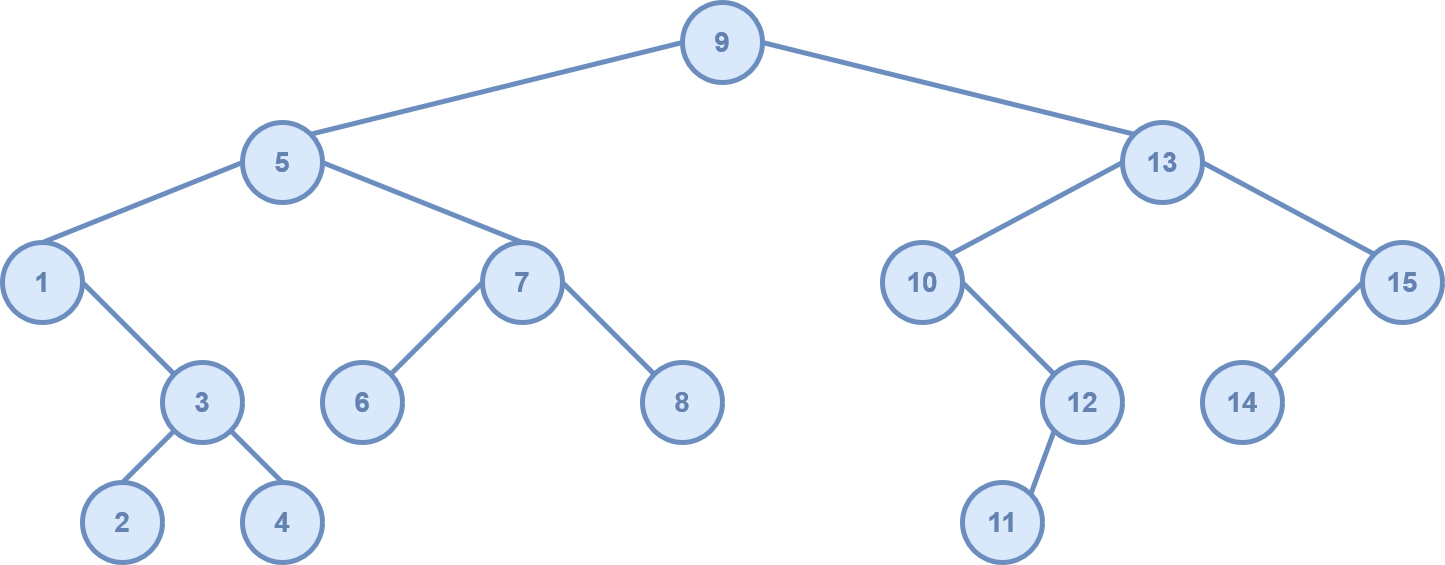

The diagram above was exported from draw.io. Its source (the exported page's mxGraphModel, read from the mxfile embedded in the PNG):
<mxGraphModel dx="2035" dy="627" grid="1" gridSize="10" guides="1" tooltips="1" connect="1" arrows="1" fold="1" page="1" pageScale="1" pageWidth="850" pageHeight="1100" math="0" shadow="0">
  <root>
    <mxCell id="0" />
    <mxCell id="1" parent="0" />
    <mxCell id="KwW4W4cxHRAeejuPnFJE-1" value="9" style="ellipse;whiteSpace=wrap;html=1;aspect=fixed;strokeWidth=5;fillColor=#dae8fc;strokeColor=#6c8ebf;fontSize=28;fontStyle=1;fontColor=#6382B0;" vertex="1" parent="1">
      <mxGeometry x="360" y="40" width="80" height="80" as="geometry" />
    </mxCell>
    <mxCell id="KwW4W4cxHRAeejuPnFJE-2" value="5" style="ellipse;whiteSpace=wrap;html=1;aspect=fixed;strokeWidth=5;fillColor=#dae8fc;strokeColor=#6c8ebf;fontSize=28;fontStyle=1;fontColor=#6382B0;" vertex="1" parent="1">
      <mxGeometry x="-80" y="160" width="80" height="80" as="geometry" />
    </mxCell>
    <mxCell id="KwW4W4cxHRAeejuPnFJE-3" value="10" style="ellipse;whiteSpace=wrap;html=1;aspect=fixed;strokeWidth=5;fillColor=#dae8fc;strokeColor=#6c8ebf;fontSize=28;fontStyle=1;fontColor=#6382B0;" vertex="1" parent="1">
      <mxGeometry x="560" y="280" width="80" height="80" as="geometry" />
    </mxCell>
    <mxCell id="KwW4W4cxHRAeejuPnFJE-4" value="15" style="ellipse;whiteSpace=wrap;html=1;aspect=fixed;strokeWidth=5;fillColor=#dae8fc;strokeColor=#6c8ebf;fontSize=28;fontStyle=1;fontColor=#6382B0;" vertex="1" parent="1">
      <mxGeometry x="1040" y="280" width="80" height="80" as="geometry" />
    </mxCell>
    <mxCell id="KwW4W4cxHRAeejuPnFJE-5" value="1" style="ellipse;whiteSpace=wrap;html=1;aspect=fixed;strokeWidth=5;fillColor=#dae8fc;strokeColor=#6c8ebf;fontSize=28;fontStyle=1;fontColor=#6382B0;" vertex="1" parent="1">
      <mxGeometry x="-320" y="280" width="80" height="80" as="geometry" />
    </mxCell>
    <mxCell id="KwW4W4cxHRAeejuPnFJE-6" value="13" style="ellipse;whiteSpace=wrap;html=1;aspect=fixed;strokeWidth=5;fillColor=#dae8fc;strokeColor=#6c8ebf;fontSize=28;fontStyle=1;fontColor=#6382B0;" vertex="1" parent="1">
      <mxGeometry x="800" y="160" width="80" height="80" as="geometry" />
    </mxCell>
    <mxCell id="KwW4W4cxHRAeejuPnFJE-7" value="7" style="ellipse;whiteSpace=wrap;html=1;aspect=fixed;strokeWidth=5;fillColor=#dae8fc;strokeColor=#6c8ebf;fontSize=28;fontStyle=1;fontColor=#6382B0;" vertex="1" parent="1">
      <mxGeometry x="160" y="280" width="80" height="80" as="geometry" />
    </mxCell>
    <mxCell id="KwW4W4cxHRAeejuPnFJE-9" value="12" style="ellipse;whiteSpace=wrap;html=1;aspect=fixed;strokeWidth=5;fillColor=#dae8fc;strokeColor=#6c8ebf;fontSize=28;fontStyle=1;fontColor=#6382B0;" vertex="1" parent="1">
      <mxGeometry x="720" y="400" width="80" height="80" as="geometry" />
    </mxCell>
    <mxCell id="KwW4W4cxHRAeejuPnFJE-10" value="14" style="ellipse;whiteSpace=wrap;html=1;aspect=fixed;strokeWidth=5;fillColor=#dae8fc;strokeColor=#6c8ebf;fontSize=28;fontStyle=1;fontColor=#6382B0;" vertex="1" parent="1">
      <mxGeometry x="880" y="400" width="80" height="80" as="geometry" />
    </mxCell>
    <mxCell id="KwW4W4cxHRAeejuPnFJE-11" value="11" style="ellipse;whiteSpace=wrap;html=1;aspect=fixed;strokeWidth=5;fillColor=#dae8fc;strokeColor=#6c8ebf;fontSize=28;fontStyle=1;fontColor=#6382B0;" vertex="1" parent="1">
      <mxGeometry x="640" y="520" width="80" height="80" as="geometry" />
    </mxCell>
    <mxCell id="KwW4W4cxHRAeejuPnFJE-12" value="6" style="ellipse;whiteSpace=wrap;html=1;aspect=fixed;strokeWidth=5;fillColor=#dae8fc;strokeColor=#6c8ebf;fontSize=28;fontStyle=1;fontColor=#6382B0;" vertex="1" parent="1">
      <mxGeometry y="400" width="80" height="80" as="geometry" />
    </mxCell>
    <mxCell id="KwW4W4cxHRAeejuPnFJE-13" value="3" style="ellipse;whiteSpace=wrap;html=1;aspect=fixed;strokeWidth=5;fillColor=#dae8fc;strokeColor=#6c8ebf;fontSize=28;fontStyle=1;fontColor=#6382B0;" vertex="1" parent="1">
      <mxGeometry x="-160" y="400" width="80" height="80" as="geometry" />
    </mxCell>
    <mxCell id="KwW4W4cxHRAeejuPnFJE-14" value="8" style="ellipse;whiteSpace=wrap;html=1;aspect=fixed;strokeWidth=5;fillColor=#dae8fc;strokeColor=#6c8ebf;fontSize=28;fontStyle=1;fontColor=#6382B0;" vertex="1" parent="1">
      <mxGeometry x="320" y="400" width="80" height="80" as="geometry" />
    </mxCell>
    <mxCell id="KwW4W4cxHRAeejuPnFJE-15" value="2" style="ellipse;whiteSpace=wrap;html=1;aspect=fixed;strokeWidth=5;fillColor=#dae8fc;strokeColor=#6c8ebf;fontSize=28;fontStyle=1;fontColor=#6382B0;" vertex="1" parent="1">
      <mxGeometry x="-240" y="520" width="80" height="80" as="geometry" />
    </mxCell>
    <mxCell id="KwW4W4cxHRAeejuPnFJE-16" value="4" style="ellipse;whiteSpace=wrap;html=1;aspect=fixed;strokeWidth=5;fillColor=#dae8fc;strokeColor=#6c8ebf;fontSize=28;fontStyle=1;fontColor=#6382B0;" vertex="1" parent="1">
      <mxGeometry x="-80" y="520" width="80" height="80" as="geometry" />
    </mxCell>
    <mxCell id="KwW4W4cxHRAeejuPnFJE-17" value="" style="endArrow=none;html=1;rounded=0;fontSize=28;fontColor=#6382B0;endSize=8;startSize=10;strokeWidth=5;endFill=0;entryX=0;entryY=0.5;entryDx=0;entryDy=0;exitX=1;exitY=0;exitDx=0;exitDy=0;fillColor=#dae8fc;strokeColor=#6c8ebf;" edge="1" parent="1" source="KwW4W4cxHRAeejuPnFJE-2" target="KwW4W4cxHRAeejuPnFJE-1">
      <mxGeometry width="50" height="50" relative="1" as="geometry">
        <mxPoint x="230" y="680" as="sourcePoint" />
        <mxPoint x="280" y="630" as="targetPoint" />
      </mxGeometry>
    </mxCell>
    <mxCell id="KwW4W4cxHRAeejuPnFJE-18" value="" style="endArrow=none;html=1;rounded=0;fontSize=28;fontColor=#6382B0;endSize=8;startSize=10;strokeWidth=5;endFill=0;entryX=0;entryY=0;entryDx=0;entryDy=0;exitX=1;exitY=0.5;exitDx=0;exitDy=0;fillColor=#dae8fc;strokeColor=#6c8ebf;" edge="1" parent="1" source="KwW4W4cxHRAeejuPnFJE-1" target="KwW4W4cxHRAeejuPnFJE-6">
      <mxGeometry width="50" height="50" relative="1" as="geometry">
        <mxPoint x="-1.715728752538098" y="181.7157287525381" as="sourcePoint" />
        <mxPoint x="370" y="90" as="targetPoint" />
      </mxGeometry>
    </mxCell>
    <mxCell id="KwW4W4cxHRAeejuPnFJE-19" value="" style="endArrow=none;html=1;rounded=0;fontSize=28;fontColor=#6382B0;endSize=8;startSize=10;strokeWidth=5;endFill=0;entryX=0;entryY=0.5;entryDx=0;entryDy=0;exitX=0.5;exitY=0;exitDx=0;exitDy=0;fillColor=#dae8fc;strokeColor=#6c8ebf;" edge="1" parent="1" source="KwW4W4cxHRAeejuPnFJE-5" target="KwW4W4cxHRAeejuPnFJE-2">
      <mxGeometry width="50" height="50" relative="1" as="geometry">
        <mxPoint x="-30" y="170" as="sourcePoint" />
        <mxPoint x="370" y="90" as="targetPoint" />
      </mxGeometry>
    </mxCell>
    <mxCell id="KwW4W4cxHRAeejuPnFJE-20" value="" style="endArrow=none;html=1;rounded=0;fontSize=28;fontColor=#6382B0;endSize=8;startSize=10;strokeWidth=5;endFill=0;entryX=0.5;entryY=0;entryDx=0;entryDy=0;exitX=1;exitY=0.5;exitDx=0;exitDy=0;fillColor=#dae8fc;strokeColor=#6c8ebf;" edge="1" parent="1" source="KwW4W4cxHRAeejuPnFJE-2" target="KwW4W4cxHRAeejuPnFJE-7">
      <mxGeometry width="50" height="50" relative="1" as="geometry">
        <mxPoint x="-270" y="290" as="sourcePoint" />
        <mxPoint x="-70" y="210.0000000000001" as="targetPoint" />
      </mxGeometry>
    </mxCell>
    <mxCell id="KwW4W4cxHRAeejuPnFJE-21" value="" style="endArrow=none;html=1;rounded=0;fontSize=28;fontColor=#6382B0;endSize=8;startSize=10;strokeWidth=5;endFill=0;entryX=0;entryY=0;entryDx=0;entryDy=0;exitX=1;exitY=0.5;exitDx=0;exitDy=0;fillColor=#dae8fc;strokeColor=#6c8ebf;" edge="1" parent="1" source="KwW4W4cxHRAeejuPnFJE-5" target="KwW4W4cxHRAeejuPnFJE-13">
      <mxGeometry width="50" height="50" relative="1" as="geometry">
        <mxPoint x="-260" y="300" as="sourcePoint" />
        <mxPoint x="-60" y="220.0000000000001" as="targetPoint" />
      </mxGeometry>
    </mxCell>
    <mxCell id="KwW4W4cxHRAeejuPnFJE-22" value="" style="endArrow=none;html=1;rounded=0;fontSize=28;fontColor=#6382B0;endSize=8;startSize=10;strokeWidth=5;endFill=0;entryX=0.5;entryY=0;entryDx=0;entryDy=0;exitX=0;exitY=1;exitDx=0;exitDy=0;fillColor=#dae8fc;strokeColor=#6c8ebf;" edge="1" parent="1" source="KwW4W4cxHRAeejuPnFJE-13" target="KwW4W4cxHRAeejuPnFJE-15">
      <mxGeometry width="50" height="50" relative="1" as="geometry">
        <mxPoint x="-229.99999999999613" y="330" as="sourcePoint" />
        <mxPoint x="-110" y="410" as="targetPoint" />
      </mxGeometry>
    </mxCell>
    <mxCell id="KwW4W4cxHRAeejuPnFJE-23" value="" style="endArrow=none;html=1;rounded=0;fontSize=28;fontColor=#6382B0;endSize=8;startSize=10;strokeWidth=5;endFill=0;entryX=0.5;entryY=0;entryDx=0;entryDy=0;exitX=1;exitY=1;exitDx=0;exitDy=0;fillColor=#dae8fc;strokeColor=#6c8ebf;" edge="1" parent="1" source="KwW4W4cxHRAeejuPnFJE-13" target="KwW4W4cxHRAeejuPnFJE-16">
      <mxGeometry width="50" height="50" relative="1" as="geometry">
        <mxPoint x="-219.99999999999613" y="340" as="sourcePoint" />
        <mxPoint x="-100" y="420" as="targetPoint" />
      </mxGeometry>
    </mxCell>
    <mxCell id="KwW4W4cxHRAeejuPnFJE-24" value="" style="endArrow=none;html=1;rounded=0;fontSize=28;fontColor=#6382B0;endSize=8;startSize=10;strokeWidth=5;endFill=0;entryX=0;entryY=0.5;entryDx=0;entryDy=0;exitX=1;exitY=0;exitDx=0;exitDy=0;fillColor=#dae8fc;strokeColor=#6c8ebf;" edge="1" parent="1" source="KwW4W4cxHRAeejuPnFJE-12" target="KwW4W4cxHRAeejuPnFJE-7">
      <mxGeometry width="50" height="50" relative="1" as="geometry">
        <mxPoint x="-70.00000000000387" y="450" as="sourcePoint" />
        <mxPoint x="-30" y="530" as="targetPoint" />
      </mxGeometry>
    </mxCell>
    <mxCell id="KwW4W4cxHRAeejuPnFJE-25" value="" style="endArrow=none;html=1;rounded=0;fontSize=28;fontColor=#6382B0;endSize=8;startSize=10;strokeWidth=5;endFill=0;entryX=0;entryY=0;entryDx=0;entryDy=0;exitX=1;exitY=0.5;exitDx=0;exitDy=0;fillColor=#dae8fc;strokeColor=#6c8ebf;" edge="1" parent="1" source="KwW4W4cxHRAeejuPnFJE-7" target="KwW4W4cxHRAeejuPnFJE-14">
      <mxGeometry width="50" height="50" relative="1" as="geometry">
        <mxPoint x="50" y="410" as="sourcePoint" />
        <mxPoint x="170" y="330" as="targetPoint" />
      </mxGeometry>
    </mxCell>
    <mxCell id="KwW4W4cxHRAeejuPnFJE-26" value="" style="endArrow=none;html=1;rounded=0;fontSize=28;fontColor=#6382B0;endSize=8;startSize=10;strokeWidth=5;endFill=0;entryX=0;entryY=0.5;entryDx=0;entryDy=0;exitX=1;exitY=0;exitDx=0;exitDy=0;fillColor=#dae8fc;strokeColor=#6c8ebf;" edge="1" parent="1" source="KwW4W4cxHRAeejuPnFJE-3" target="KwW4W4cxHRAeejuPnFJE-6">
      <mxGeometry width="50" height="50" relative="1" as="geometry">
        <mxPoint x="250" y="330" as="sourcePoint" />
        <mxPoint x="370" y="410" as="targetPoint" />
      </mxGeometry>
    </mxCell>
    <mxCell id="KwW4W4cxHRAeejuPnFJE-27" value="" style="endArrow=none;html=1;rounded=0;fontSize=28;fontColor=#6382B0;endSize=8;startSize=10;strokeWidth=5;endFill=0;entryX=0;entryY=0;entryDx=0;entryDy=0;exitX=1;exitY=0.5;exitDx=0;exitDy=0;fillColor=#dae8fc;strokeColor=#6c8ebf;" edge="1" parent="1" source="KwW4W4cxHRAeejuPnFJE-6" target="KwW4W4cxHRAeejuPnFJE-4">
      <mxGeometry width="50" height="50" relative="1" as="geometry">
        <mxPoint x="610" y="289.9999999999999" as="sourcePoint" />
        <mxPoint x="809.9999999999864" y="210" as="targetPoint" />
      </mxGeometry>
    </mxCell>
    <mxCell id="KwW4W4cxHRAeejuPnFJE-28" value="" style="endArrow=none;html=1;rounded=0;fontSize=28;fontColor=#6382B0;endSize=8;startSize=10;strokeWidth=5;endFill=0;entryX=0;entryY=0;entryDx=0;entryDy=0;fillColor=#dae8fc;strokeColor=#6c8ebf;exitX=1;exitY=0.5;exitDx=0;exitDy=0;" edge="1" parent="1" source="KwW4W4cxHRAeejuPnFJE-3" target="KwW4W4cxHRAeejuPnFJE-9">
      <mxGeometry width="50" height="50" relative="1" as="geometry">
        <mxPoint x="650" y="350" as="sourcePoint" />
        <mxPoint x="810" y="210" as="targetPoint" />
      </mxGeometry>
    </mxCell>
    <mxCell id="KwW4W4cxHRAeejuPnFJE-29" value="" style="endArrow=none;html=1;rounded=0;fontSize=28;fontColor=#6382B0;endSize=8;startSize=10;strokeWidth=5;endFill=0;entryX=1;entryY=0;entryDx=0;entryDy=0;fillColor=#dae8fc;strokeColor=#6c8ebf;exitX=0;exitY=1;exitDx=0;exitDy=0;" edge="1" parent="1" source="KwW4W4cxHRAeejuPnFJE-9" target="KwW4W4cxHRAeejuPnFJE-11">
      <mxGeometry width="50" height="50" relative="1" as="geometry">
        <mxPoint x="650.0000000000164" y="330" as="sourcePoint" />
        <mxPoint x="770" y="410" as="targetPoint" />
      </mxGeometry>
    </mxCell>
    <mxCell id="KwW4W4cxHRAeejuPnFJE-30" value="" style="endArrow=none;html=1;rounded=0;fontSize=28;fontColor=#6382B0;endSize=8;startSize=10;strokeWidth=5;endFill=0;entryX=0;entryY=0.5;entryDx=0;entryDy=0;fillColor=#dae8fc;strokeColor=#6c8ebf;exitX=1;exitY=0;exitDx=0;exitDy=0;" edge="1" parent="1" source="KwW4W4cxHRAeejuPnFJE-10" target="KwW4W4cxHRAeejuPnFJE-4">
      <mxGeometry width="50" height="50" relative="1" as="geometry">
        <mxPoint x="930" y="390" as="sourcePoint" />
        <mxPoint x="770" y="410" as="targetPoint" />
      </mxGeometry>
    </mxCell>
  </root>
</mxGraphModel>